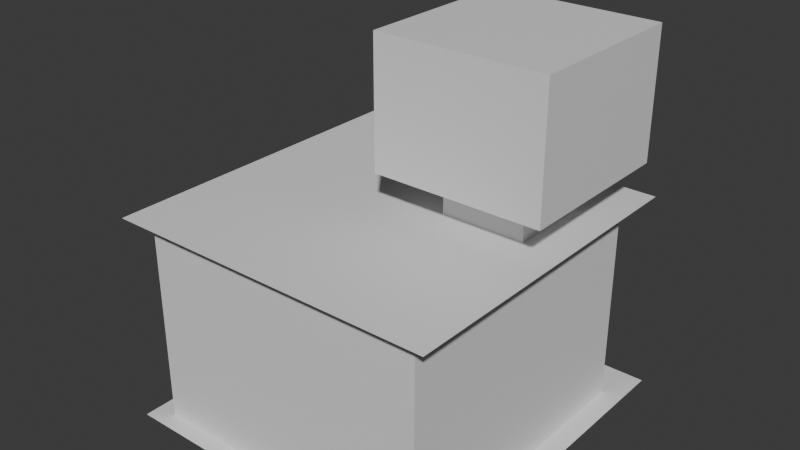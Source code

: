 # Source: castle_elevator_secret.blend  (saved by Blender 4.0.36; exported with 4.5.12 LTS)
import bpy
from mathutils import Matrix  # noqa: F401  (used for matrix-valued properties, if any)

bpy.ops.wm.read_factory_settings(use_empty=True)
scene = bpy.context.scene
scene.name = 'Scene'

# ---- collections
col_collection = bpy.data.collections.new('Collection'); scene.collection.children.link(col_collection)
col_alcove = bpy.data.collections.new('Alcove'); col_collection.children.link(col_alcove)
col_elevator = bpy.data.collections.new('Elevator'); col_collection.children.link(col_elevator)

# ---- materials (node trees are filled in below, after node groups)
mat_gray = bpy.data.materials.new('gray')
mat_gray.use_transparent_shadow = False
mat_red = bpy.data.materials.new('red')
mat_red.use_transparent_shadow = False
mat_white = bpy.data.materials.new('white')
mat_white.alpha_threshold = 0.0
mat_white.use_transparent_shadow = False
mat_white.roughness = 0.5
mat_white.line_color = (0.0, 0.0, 0.0, 1.0)
mat_cyan = bpy.data.materials.new('cyan')
mat_cyan.use_transparent_shadow = False
mat_burnt_umber = bpy.data.materials.new('burnt_umber')
mat_burnt_umber.use_transparent_shadow = False

# ---- material node trees
mat_gray.use_nodes = True; mat_gray.node_tree.nodes.clear()
_N = mat_gray.node_tree.nodes; _L = mat_gray.node_tree.links
n0 = _N.new('ShaderNodeBsdfPrincipled'); n0.name = 'Principled BSDF'; n0.location = (10, 300)
n0.inputs[3].default_value = 1.45
n1 = _N.new('ShaderNodeOutputMaterial'); n1.name = 'Material Output'; n1.location = (300, 300)
_L.new(n0.outputs[0], n1.inputs[0])
n1.is_active_output = True
mat_red.use_nodes = True; mat_red.node_tree.nodes.clear()
_N = mat_red.node_tree.nodes; _L = mat_red.node_tree.links
n0 = _N.new('ShaderNodeBsdfPrincipled'); n0.name = 'Principled BSDF'; n0.location = (10, 300)
n0.inputs[3].default_value = 1.45
n1 = _N.new('ShaderNodeOutputMaterial'); n1.name = 'Material Output'; n1.location = (300, 300)
_L.new(n0.outputs[0], n1.inputs[0])
n1.is_active_output = True
mat_white.use_nodes = True; mat_white.node_tree.nodes.clear()
_N = mat_white.node_tree.nodes; _L = mat_white.node_tree.links
n0 = _N.new('ShaderNodeOutputMaterial'); n0.name = 'Material Output'; n0.location = (300, 300)
n1 = _N.new('ShaderNodeBsdfPrincipled'); n1.name = 'Principled BSDF'; n1.location = (10, 300)
n1.inputs[3].default_value = 1.45
_L.new(n1.outputs[0], n0.inputs[0])
n0.is_active_output = True
mat_cyan.use_nodes = True; mat_cyan.node_tree.nodes.clear()
_N = mat_cyan.node_tree.nodes; _L = mat_cyan.node_tree.links
n0 = _N.new('ShaderNodeBsdfPrincipled'); n0.name = 'Principled BSDF'; n0.location = (10, 300)
n0.inputs[3].default_value = 1.45
n1 = _N.new('ShaderNodeOutputMaterial'); n1.name = 'Material Output'; n1.location = (300, 300)
_L.new(n0.outputs[0], n1.inputs[0])
n1.is_active_output = True
mat_burnt_umber.use_nodes = True; mat_burnt_umber.node_tree.nodes.clear()
_N = mat_burnt_umber.node_tree.nodes; _L = mat_burnt_umber.node_tree.links
n0 = _N.new('ShaderNodeBsdfPrincipled'); n0.name = 'Principled BSDF'; n0.location = (10, 300)
n0.inputs[3].default_value = 1.45
n1 = _N.new('ShaderNodeOutputMaterial'); n1.name = 'Material Output'; n1.location = (300, 300)
_L.new(n0.outputs[0], n1.inputs[0])
n1.is_active_output = True

# ---- world
world_world = bpy.data.worlds.new('World'); scene.world = world_world
world_world.use_nodes = True; world_world.node_tree.nodes.clear()
_N = world_world.node_tree.nodes; _L = world_world.node_tree.links
n0 = _N.new('ShaderNodeOutputWorld'); n0.name = 'World Output'; n0.location = (300, 300)
n1 = _N.new('ShaderNodeBackground'); n1.name = 'Background'; n1.location = (10, 300)
n1.inputs[0].default_value = (0.05088, 0.05088, 0.05088, 1.0)
_L.new(n1.outputs[0], n0.inputs[0])
n0.is_active_output = True
world_world.color = (0.05088, 0.05088, 0.05088)
world_world.use_sun_shadow = False
world_world.sun_shadow_jitter_overblur = 0.0

# ---- meshes
me_cube = bpy.data.meshes.new('Cube')
me_cube.from_pydata([(1.0, 1.0, 1.5), (1.0, 1.0, 0.0), (1.0, -1.0, 1.5), (1.0, -1.0, 0.0), (-1.0, 1.0, 1.5), (-1.0, 1.0, 0.0), (-1.0, -1.0, 1.5), (-1.0, -1.0, 0.0), (-1.0, 0.5, 0.0), (-1.0, -0.5, 0.0), (-1.0, -0.5, 1.25), (-1.0, 0.5, 1.25), (-1.2, 0.5, 0.0), (-1.2, -0.5, 0.0), (-1.2, -0.5, 1.25), (-1.2, 0.5, 1.25)], [], [(13, 12, 15, 14), (3, 7, 6, 2), (7, 9, 10, 11, 8, 5, 4, 6), (10, 14, 15, 11), (1, 3, 2, 0), (5, 1, 0, 4), (8, 12, 13, 9), (11, 15, 12, 8), (9, 13, 14, 10)])
_uv = me_cube.uv_layers.new(name='UVMap')
_uv.uv.foreach_set('vector', [0.375, 0.0788, 0.375, 0.1674, 0.4811, 0.1606, 0.4764, 0.0768, 0.375, 0.75, 0.375, 1.0, 0.625, 1.0, 0.625, 0.75, 0.375, 0.0, 0.375, 0.0788, 0.4764, 0.0768, 0.4811, 0.1606, 0.375, 0.1674, 0.375, 0.25, 0.625, 0.25, 0.625, 0.0, 0.4764, 0.0768, 0.4764, 0.0768, 0.4811, 0.1606, 0.4811, 0.1606, 0.375, 0.5, 0.375, 0.75, 0.625, 0.75, 0.625, 0.5, 0.375, 0.25, 0.375, 0.5, 0.625, 0.5, 0.625, 0.25, 0.0, 0.0, 0.0, 0.0, 0.0, 0.0, 0.0, 0.0, 0.4811, 0.1606, 0.4811, 0.1606, 0.375, 0.1674, 0.375, 0.1674, 0.375, 0.0788, 0.375, 0.0788, 0.4764, 0.0768, 0.4764, 0.0768])
me_cube.materials.append(mat_gray)
me_cube.use_mirror_vertex_groups = False
me_cube.update()
me_plane_001 = bpy.data.meshes.new('Plane.001')
me_plane_001.from_pydata([(-1.0, -1.0, 0.0), (1.0, -1.0, 0.0), (-1.0, 1.0, 0.0), (1.0, 1.0, 0.0), (-0.5, 0.5, 0.0), (-0.5, -0.5, 0.0), (0.5, -0.5, 0.0), (0.5, 0.5, 0.0), (-0.5, 0.5, -0.5), (-0.5, -0.5, -0.5), (0.5, -0.5, -0.5), (0.5, 0.5, -0.5)], [], [(7, 4, 8, 11), (5, 4, 2, 0), (6, 5, 0, 1), (7, 6, 1, 3), (4, 7, 3, 2), (5, 6, 10, 9), (6, 7, 11, 10), (4, 5, 9, 8)])
_uv = me_plane_001.uv_layers.new(name='UVMap')
_uv.uv.foreach_set('vector', [0.75, 0.75, 0.25, 0.75, 0.25, 0.75, 0.75, 0.75, 0.25, 0.25, 0.25, 0.75, 0.0, 1.0, 0.0, 0.0, 0.75, 0.25, 0.25, 0.25, 0.0, 0.0, 1.0, 0.0, 0.75, 0.75, 0.75, 0.25, 1.0, 0.0, 1.0, 1.0, 0.25, 0.75, 0.75, 0.75, 1.0, 1.0, 0.0, 1.0, 0.25, 0.25, 0.75, 0.25, 0.75, 0.25, 0.25, 0.25, 0.75, 0.25, 0.75, 0.75, 0.75, 0.75, 0.75, 0.25, 0.25, 0.75, 0.25, 0.25, 0.25, 0.25, 0.25, 0.75])
me_plane_001.materials.append(mat_red)
me_plane_001.update()
me_plane_003 = bpy.data.meshes.new('Plane.003')
me_plane_003.from_pydata([(-1.0, 1.0, 8.742e-08), (1.0, 1.0, 8.742e-08), (-1.0, -1.0, -8.742e-08), (1.0, -1.0, -8.742e-08)], [], [(0, 1, 3, 2)])
_uv = me_plane_003.uv_layers.new(name='UVMap')
_uv.uv.foreach_set('vector', [0.0, 0.0, 1.0, 0.0, 1.0, 1.0, 0.0, 1.0])
me_plane_003.materials.append(mat_white)
me_plane_003.update()
me_cube_001 = bpy.data.meshes.new('Cube.001')
me_cube_001.from_pydata([(-1.0, -1.5, 0.0), (-1.0, -1.5, 2.5), (-1.0, 2.0, 0.0), (-1.0, 2.0, 2.5), (2.5, -1.5, 0.0), (2.5, -1.5, 2.5), (2.5, 2.0, 0.0), (2.5, 2.0, 2.5), (-1.0, 0.5, 0.0), (-1.0, -0.5, 0.0), (-1.0, 0.5, 2.1), (-1.0, -0.5, 2.1), (-1.25, 0.4, 0.0), (-1.25, -0.4, 0.0), (-1.25, -0.4, 2.0), (-1.25, 0.4, 2.0), (-1.5, 0.4, 0.0), (-1.5, -0.4, 0.0), (-1.5, -0.4, 2.0), (-1.5, 0.4, 2.0)], [], [(11, 9, 13, 14), (2, 6, 7, 3), (6, 4, 5, 7), (4, 0, 1, 5), (9, 11, 1, 0), (11, 10, 3, 1), (10, 8, 2, 3), (10, 11, 14, 15), (8, 10, 15, 12), (12, 15, 19, 16), (14, 13, 17, 18), (15, 14, 18, 19)])
_uv = me_cube_001.uv_layers.new(name='UVMap')
_uv.uv.foreach_set('vector', [0.5625, 0.0625, 0.4375, 0.0625, 0.4375, 0.0625, 0.5625, 0.0625, 0.375, 0.25, 0.375, 0.5, 0.625, 0.5, 0.625, 0.25, 0.375, 0.5, 0.375, 0.75, 0.625, 0.75, 0.625, 0.5, 0.375, 0.75, 0.375, 1.0, 0.625, 1.0, 0.625, 0.75, 0.4375, 0.0625, 0.5625, 0.0625, 0.625, 0.0, 0.375, 0.0, 0.5625, 0.0625, 0.5625, 0.1875, 0.625, 0.25, 0.625, 0.0, 0.5625, 0.1875, 0.4375, 0.1875, 0.375, 0.25, 0.625, 0.25, 0.5625, 0.1875, 0.5625, 0.0625, 0.5625, 0.0625, 0.5625, 0.1875, 0.4375, 0.1875, 0.5625, 0.1875, 0.5625, 0.1875, 0.4375, 0.1875, 0.4375, 0.1875, 0.5625, 0.1875, 0.5625, 0.1875, 0.4375, 0.1875, 0.5625, 0.0625, 0.4375, 0.0625, 0.4375, 0.0625, 0.5625, 0.0625, 0.5625, 0.1875, 0.5625, 0.0625, 0.5625, 0.0625, 0.5625, 0.1875])
me_cube_001.materials.append(mat_cyan)
me_cube_001.update()
me_plane = bpy.data.meshes.new('Plane')
me_plane.from_pydata([(-1.0, -1.0, 0.0), (1.0, -1.0, 0.0), (-1.0, 1.1, 0.0), (1.0, 1.1, 0.0)], [], [(0, 1, 3, 2)])
_uv = me_plane.uv_layers.new(name='UVMap')
_uv.uv.foreach_set('vector', [0.0, 0.0, 1.0, 0.0, 1.0, 1.0, 0.0, 1.0])
me_plane.materials.append(mat_red)
me_plane.update()
me_plane_002 = bpy.data.meshes.new('Plane.002')
me_plane_002.from_pydata([(-3.0, 1.3, 8.742e-08), (1.0, 1.3, 8.742e-08), (-3.0, -2.7, -8.742e-08), (1.0, -2.7, -8.742e-08), (-0.5, -0.5, -4.371e-08), (-0.5, 0.5, 4.371e-08), (0.5, 0.5, 4.371e-08), (0.5, -0.5, -4.371e-08)], [], [(5, 4, 2, 0), (6, 5, 0, 1), (7, 6, 1, 3), (4, 7, 3, 2)])
_uv = me_plane_002.uv_layers.new(name='UVMap')
_uv.uv.foreach_set('vector', [0.25, 0.25, 0.25, 0.75, 0.0, 1.0, 0.0, 0.0, 0.75, 0.25, 0.25, 0.25, 0.0, 0.0, 1.0, 0.0, 0.75, 0.75, 0.75, 0.25, 1.0, 0.0, 1.0, 1.0, 0.25, 0.75, 0.75, 0.75, 1.0, 1.0, 0.0, 1.0])
me_plane_002.materials.append(mat_white)
me_plane_002.update()
me_cube_002 = bpy.data.meshes.new('Cube.002')
me_cube_002.from_pydata([(0.3, -0.04, 0.16), (0.3, -0.04, 0.24), (0.3, 0.04, 0.16), (0.3, 0.04, 0.24), (0.4, -0.05, -4.47e-08), (0.4, -0.05, 0.4), (0.4, 0.05, -4.47e-08), (0.4, 0.05, 0.4), (0.3, 0.05, -4.47e-08), (0.3, -0.05, -4.47e-08), (0.3, -0.05, 0.4), (0.3, 0.05, 0.4), (-2.98e-08, -0.04, 0.16), (-2.98e-08, -0.04, 0.24), (-2.98e-08, 0.04, 0.16), (-2.98e-08, 0.04, 0.24)], [], [(8, 11, 7, 6), (6, 7, 5, 4), (4, 5, 10, 9), (8, 6, 4, 9), (7, 11, 10, 5), (3, 2, 14, 15), (0, 2, 8, 9), (3, 1, 10, 11), (1, 0, 9, 10), (2, 3, 11, 8), (12, 13, 15, 14), (1, 3, 15, 13), (0, 1, 13, 12), (2, 0, 12, 14)])
_uv = me_cube_002.uv_layers.new(name='UVMap')
_uv.uv.foreach_set('vector', [0.375, 0.25, 0.625, 0.25, 0.625, 0.5, 0.375, 0.5, 0.375, 0.5, 0.625, 0.5, 0.625, 0.75, 0.375, 0.75, 0.375, 0.75, 0.625, 0.75, 0.625, 1.0, 0.375, 1.0, 0.125, 0.5, 0.375, 0.5, 0.375, 0.75, 0.125, 0.75, 0.625, 0.5, 0.875, 0.5, 0.875, 0.75, 0.625, 0.75, 0.6188, 0.225, 0.3812, 0.225, 0.3812, 0.225, 0.6188, 0.225, 0.3812, 0.025, 0.3812, 0.225, 0.375, 0.25, 0.375, 0.0, 0.6188, 0.225, 0.6188, 0.025, 0.625, 0.0, 0.625, 0.25, 0.6188, 0.025, 0.3812, 0.025, 0.375, 0.0, 0.625, 0.0, 0.3812, 0.225, 0.6188, 0.225, 0.625, 0.25, 0.375, 0.25, 0.3812, 0.025, 0.6188, 0.025, 0.6188, 0.225, 0.3812, 0.225, 0.6188, 0.025, 0.6188, 0.225, 0.6188, 0.225, 0.6188, 0.025, 0.3812, 0.025, 0.6188, 0.025, 0.6188, 0.025, 0.3812, 0.025, 0.3812, 0.225, 0.3812, 0.025, 0.3812, 0.025, 0.3812, 0.225])
me_cube_002.materials.append(mat_burnt_umber)
me_cube_002.update()

# ---- objects
ob_alcovewalls_col = bpy.data.objects.new('AlcoveWalls-col', me_cube)
ob_alcovefloor_col = bpy.data.objects.new('AlcoveFloor-col', me_plane_001)
ob_alcoveceiling_col = bpy.data.objects.new('AlcoveCeiling-col', me_plane_003)
ob_elevatorwalls_col = bpy.data.objects.new('ElevatorWalls-col', me_cube_001)
ob_elevatorfloor_col = bpy.data.objects.new('ElevatorFloor-col', me_plane)
ob_elevatorceiling_col = bpy.data.objects.new('ElevatorCeiling-col', me_plane_002)
ob_ladder_ladder = bpy.data.objects.new('Ladder-ladder', me_cube_002)

# ---- transforms, parenting, visibility, modifiers, constraints
ob_alcovewalls_col.location = (0.0, 0.0, 0.0)
ob_alcovewalls_col.rotation_euler = (0.0, -0.0, -1.571)
ob_alcovewalls_col.lock_rotations_4d = False
ob_alcovewalls_col.empty_display_type = 'ARROWS'
ob_alcovewalls_col.lineart.crease_threshold = 0.0
ob_alcovefloor_col.location = (0.0, 0.0, 0.0)
ob_alcoveceiling_col.location = (0.0, 0.0, 1.5)
ob_elevatorwalls_col.location = (-1.25, 1.192e-07, -3.0)
ob_elevatorwalls_col.rotation_euler = (0.0, -0.0, -1.571)
ob_elevatorfloor_col.location = (-1.0, -0.7, -3.0)
ob_elevatorfloor_col.scale = (2.0, 2.0, 2.0)
ob_elevatorceiling_col.location = (0.0, 0.0, -0.5)
ob_ladder_ladder.location = (0.0, 0.45, -3.0)
_m = ob_ladder_ladder.modifiers.new('Mirror', 'MIRROR')
_m = ob_ladder_ladder.modifiers.new('Array', 'ARRAY')
_m.count = 8
_m.relative_offset_displace = (0.0, 0.0, 1.0)

# ---- collection membership
col_alcove.objects.link(ob_alcovewalls_col)
col_alcove.objects.link(ob_alcovefloor_col)
col_alcove.objects.link(ob_alcoveceiling_col)
col_elevator.objects.link(ob_elevatorwalls_col)
col_elevator.objects.link(ob_elevatorfloor_col)
col_elevator.objects.link(ob_elevatorceiling_col)
col_elevator.objects.link(ob_ladder_ladder)

# ---- scene / render settings (as saved in the file)
scene.frame_start = 1; scene.frame_end = 250; scene.frame_set(19)
scene.render.engine = 'BLENDER_EEVEE_NEXT'
scene.cycles.sampling_pattern = 'TABULATED_SOBOL'
bpy.context.view_layer.update()

# ---- added for rendering (the .blend has no active camera and no usable light): camera, sun
cam_auto = bpy.data.cameras.new('AutoCamera')
cam_auto.lens = 50.0
cam_auto.sensor_width = 36.0
cam_auto.clip_end = 1000.0
ob_auto_camera = bpy.data.objects.new('AutoCamera', cam_auto)
scene.collection.objects.link(ob_auto_camera)
ob_auto_camera.location = (5.79206, -8.75047, 4.68365)
ob_auto_camera.rotation_euler = (1.09748, -7.21219e-08, 0.694738)
scene.camera = ob_auto_camera
light_auto_sun = bpy.data.lights.new('AutoSun', 'SUN')
light_auto_sun.energy = 3.0
light_auto_sun.angle = 0.0523599
ob_auto_sun = bpy.data.objects.new('AutoSun', light_auto_sun)
scene.collection.objects.link(ob_auto_sun)
ob_auto_sun.rotation_euler = (0.872665, 0.174533, 0.523599)
bpy.context.view_layer.update()
